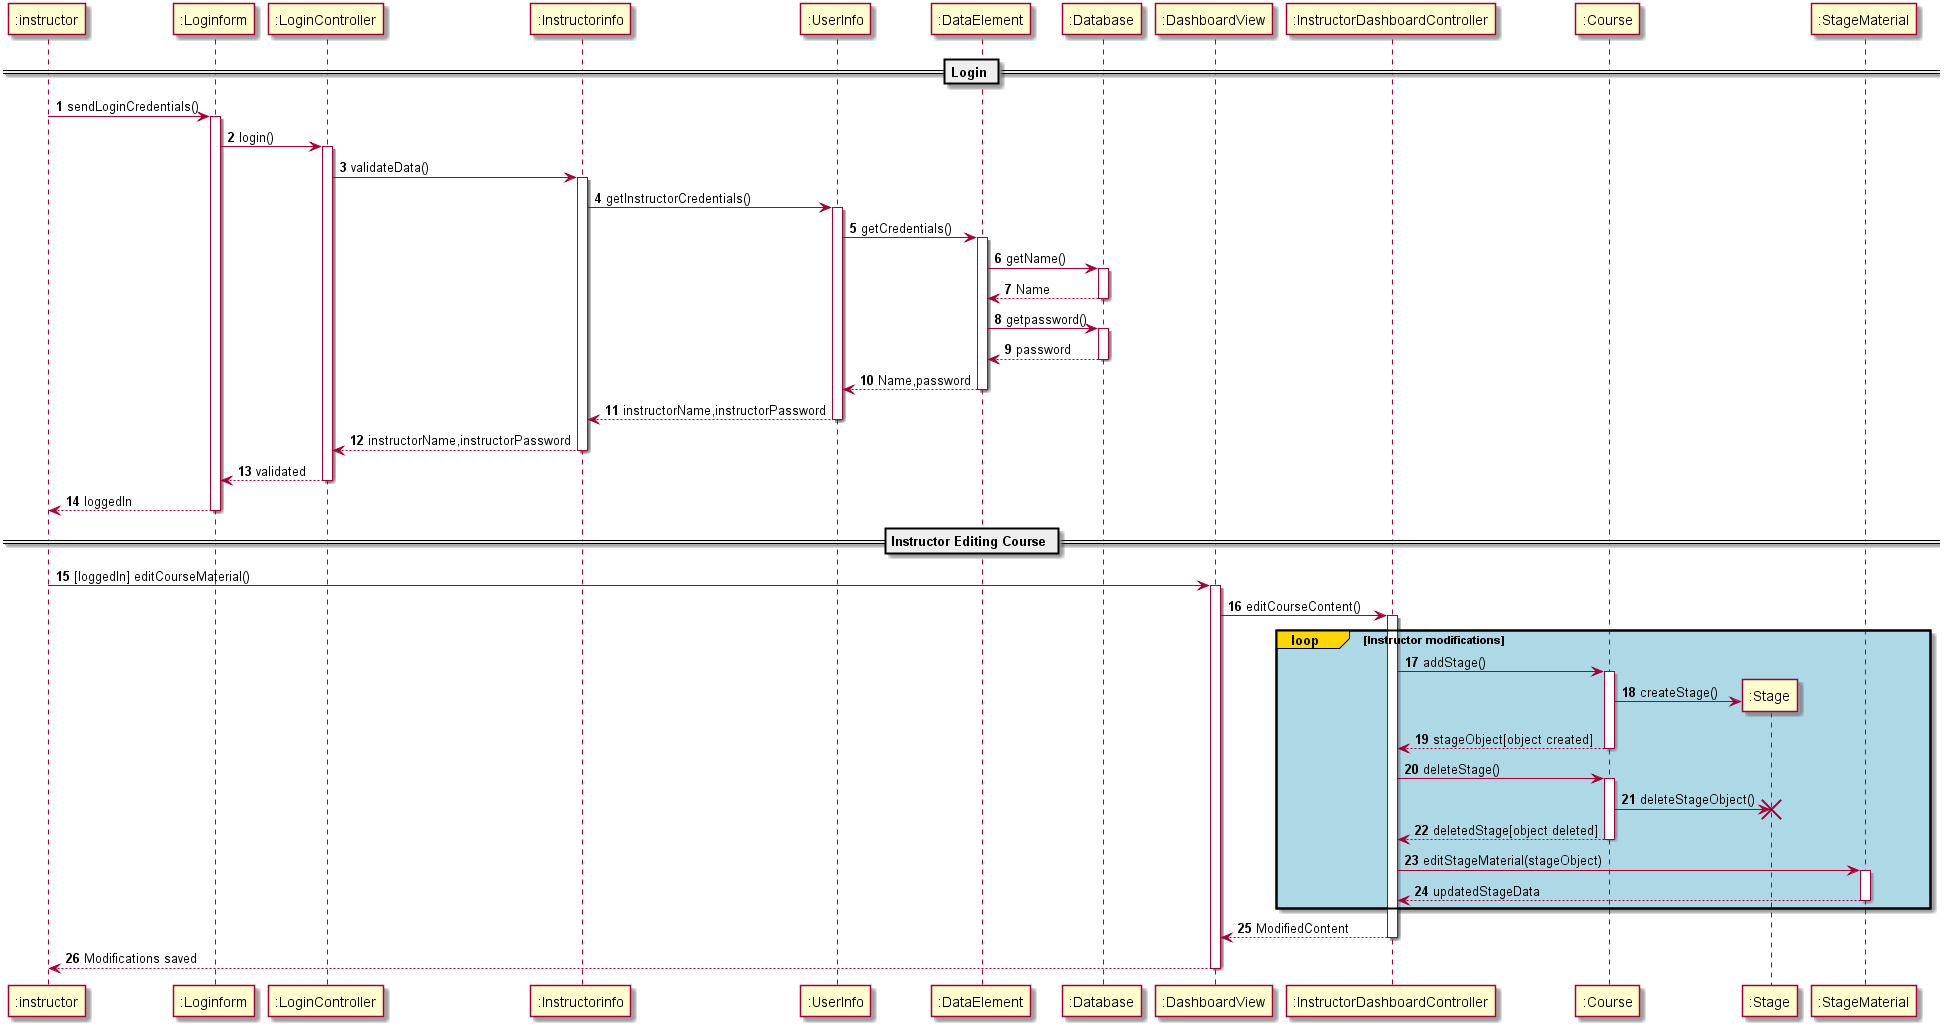

The diagram above was rendered by PlantUML. Its source (embedded in the PNG):
@startuml
autonumber

' ###### initilaization of the model ########

== Login ==
":instructor"  ->  ":Loginform" ++: sendLoginCredentials()
":Loginform" -> ":LoginController"++: login()
":LoginController" -> ":Instructorinfo"++: validateData()
":Instructorinfo" -> ":UserInfo"++: getInstructorCredentials()
":UserInfo" -> ":DataElement"++: getCredentials()
":DataElement" -> ":Database"++: getName()
":Database" --> ":DataElement"--: Name
":DataElement" -> ":Database"++: getpassword()
":Database" --> ":DataElement"--: password
":DataElement" --> ":UserInfo"--: Name,password
":UserInfo" --> ":Instructorinfo"--: instructorName,instructorPassword
":Instructorinfo" --> ":LoginController"--: instructorName,instructorPassword
":LoginController" --> ":Loginform"--: validated
":Loginform" --> ":instructor"--: loggedIn

== Instructor Editing Course ==
":instructor" -> ":DashboardView"++: [loggedIn] editCourseMaterial() 
":DashboardView" -> ":InstructorDashboardController"++: editCourseContent() 
loop#Gold #lightblue Instructor modifications
' ####### add stage ####### 
":InstructorDashboardController" -> ":Course"++: addStage()
":Course" -> ":Stage"**: createStage()
":Course" --> ":InstructorDashboardController"--: stageObject[object created]

":InstructorDashboardController" -> ":Course"++: deleteStage()
":Course" -> ":Stage"!!: deleteStageObject()
":Course" --> ":InstructorDashboardController"--: deletedStage[object deleted]

":InstructorDashboardController" -> ":StageMaterial"++: editStageMaterial(stageObject)
":StageMaterial" --> ":InstructorDashboardController"--: updatedStageData
end

":InstructorDashboardController" --> ":DashboardView"--: ModifiedContent 
":DashboardView" --> ":instructor"--: Modifications saved 

@enduml